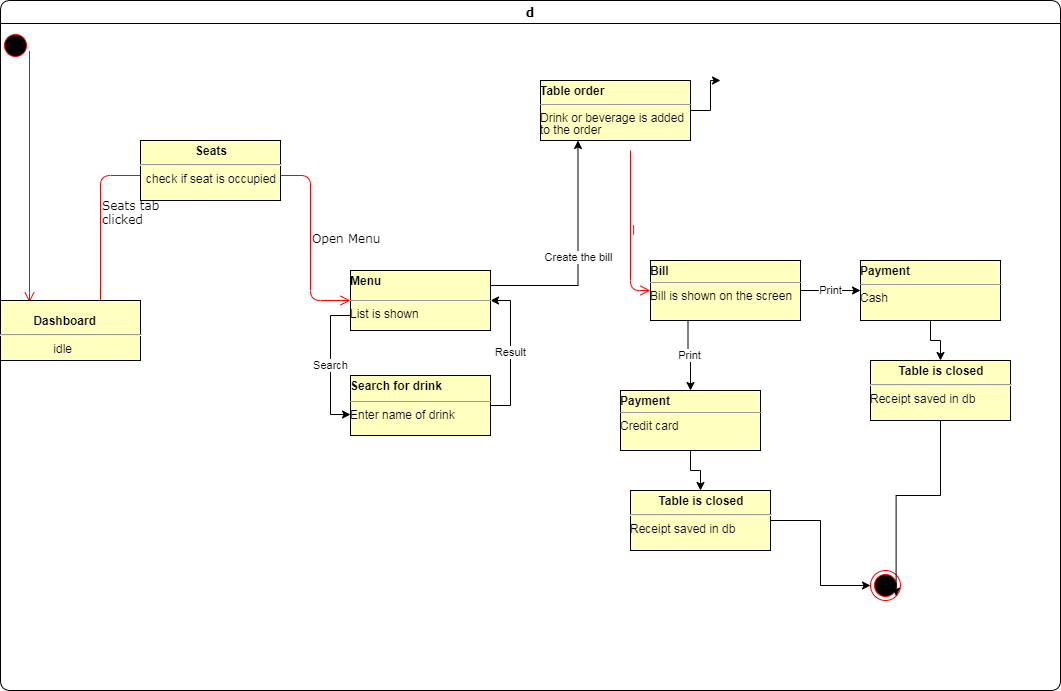

The diagram above was exported from draw.io. Its source (the exported page's mxGraphModel, read from the mxfile embedded in the PNG):
<mxGraphModel dx="1102" dy="575" grid="1" gridSize="10" guides="1" tooltips="1" connect="1" arrows="1" fold="1" page="1" pageScale="1" pageWidth="1100" pageHeight="850" background="#ffffff" math="0" shadow="0">
  <root>
    <mxCell id="0" />
    <mxCell id="1" parent="0" />
    <mxCell id="2a3bc250acf0617d-7" value="d" style="swimlane;whiteSpace=wrap;html=1;rounded=1;shadow=0;comic=0;labelBackgroundColor=none;strokeWidth=1;fontFamily=Verdana;fontSize=12;align=center;" parent="1" vertex="1">
      <mxGeometry x="20" y="260" width="1060" height="690" as="geometry" />
    </mxCell>
    <mxCell id="3cde6dad864a17aa-10" value="Seats tab&amp;nbsp;&lt;br&gt;clicked" style="edgeStyle=elbowEdgeStyle;html=1;labelBackgroundColor=none;endArrow=open;endSize=8;strokeColor=#ff0000;fontFamily=Verdana;fontSize=12;align=left;" parent="2a3bc250acf0617d-7" source="V4r5G-ZUapp7nJDUgVN5-25" edge="1">
      <mxGeometry relative="1" as="geometry">
        <mxPoint x="130" y="290" as="sourcePoint" />
        <mxPoint x="150" y="175" as="targetPoint" />
        <Array as="points">
          <mxPoint x="100" y="320" />
          <mxPoint x="100" y="300" />
          <mxPoint x="100" y="180" />
          <mxPoint x="155" y="270" />
        </Array>
      </mxGeometry>
    </mxCell>
    <mxCell id="24f968d109e7d6b4-3" value="" style="ellipse;html=1;shape=endState;fillColor=#000000;strokeColor=#ff0000;rounded=1;shadow=0;comic=0;labelBackgroundColor=none;fontFamily=Verdana;fontSize=12;fontColor=#000000;align=center;" parent="2a3bc250acf0617d-7" vertex="1">
      <mxGeometry x="870" y="570" width="30" height="30" as="geometry" />
    </mxCell>
    <mxCell id="3cde6dad864a17aa-9" style="edgeStyle=elbowEdgeStyle;html=1;labelBackgroundColor=none;endArrow=open;endSize=8;strokeColor=#ff0000;fontFamily=Verdana;fontSize=12;align=left;entryX=0.207;entryY=0.033;entryDx=0;entryDy=0;entryPerimeter=0;" parent="2a3bc250acf0617d-7" source="2a3bc250acf0617d-3" target="V4r5G-ZUapp7nJDUgVN5-25" edge="1">
      <mxGeometry relative="1" as="geometry">
        <mxPoint x="29.039999999999964" y="286.98" as="targetPoint" />
        <Array as="points">
          <mxPoint x="29" y="300" />
        </Array>
      </mxGeometry>
    </mxCell>
    <mxCell id="2a3bc250acf0617d-3" value="" style="ellipse;html=1;shape=startState;fillColor=#000000;strokeColor=#ff0000;rounded=1;shadow=0;comic=0;labelBackgroundColor=none;fontFamily=Verdana;fontSize=12;fontColor=#000000;align=center;direction=south;" parent="2a3bc250acf0617d-7" vertex="1">
      <mxGeometry y="30" width="30" height="30" as="geometry" />
    </mxCell>
    <mxCell id="3cde6dad864a17aa-11" value="Open Menu" style="edgeStyle=elbowEdgeStyle;html=1;labelBackgroundColor=none;endArrow=open;endSize=8;strokeColor=#ff0000;fontFamily=Verdana;fontSize=12;align=left;" parent="2a3bc250acf0617d-7" edge="1">
      <mxGeometry relative="1" as="geometry">
        <mxPoint x="270" y="175" as="sourcePoint" />
        <mxPoint x="350" y="300" as="targetPoint" />
      </mxGeometry>
    </mxCell>
    <mxCell id="V4r5G-ZUapp7nJDUgVN5-7" value="l" style="edgeStyle=elbowEdgeStyle;html=1;labelBackgroundColor=none;endArrow=open;endSize=8;strokeColor=#ff0000;fontFamily=Verdana;fontSize=12;align=left;entryX=0;entryY=0.5;entryDx=0;entryDy=0;" edge="1" parent="2a3bc250acf0617d-7" target="V4r5G-ZUapp7nJDUgVN5-39">
      <mxGeometry relative="1" as="geometry">
        <mxPoint x="630" y="150" as="sourcePoint" />
        <mxPoint x="700" y="300" as="targetPoint" />
        <Array as="points">
          <mxPoint x="630" y="220" />
          <mxPoint x="660" y="210" />
        </Array>
      </mxGeometry>
    </mxCell>
    <mxCell id="V4r5G-ZUapp7nJDUgVN5-25" value="&lt;br&gt;&amp;nbsp; &amp;nbsp; &amp;nbsp; &amp;nbsp; &lt;b&gt;&amp;nbsp; Dashboard&lt;/b&gt;&lt;br&gt;&lt;hr&gt;&amp;nbsp; &amp;nbsp; &amp;nbsp; &amp;nbsp; &amp;nbsp; &amp;nbsp; &amp;nbsp; &amp;nbsp; idle&lt;p style=&quot;margin: 0px ; margin-top: 4px ; text-align: center&quot;&gt;&lt;/p&gt;" style="verticalAlign=top;align=left;overflow=fill;fontSize=12;fontFamily=Helvetica;html=1;fillColor=#FFFFC0;" vertex="1" parent="2a3bc250acf0617d-7">
      <mxGeometry y="300" width="140" height="60" as="geometry" />
    </mxCell>
    <mxCell id="V4r5G-ZUapp7nJDUgVN5-26" value="&lt;p style=&quot;margin: 0px ; margin-top: 4px ; text-align: center&quot;&gt;&lt;b&gt;Seats&lt;/b&gt;&lt;/p&gt;&lt;hr&gt;&lt;p style=&quot;margin: 0px ; margin-top: 4px ; text-align: center&quot;&gt;check if seat is occupied&lt;/p&gt;&lt;div style=&quot;height: 2px&quot;&gt;&lt;br&gt;&lt;/div&gt;" style="verticalAlign=top;align=left;overflow=fill;fontSize=12;fontFamily=Helvetica;html=1;fillColor=#FFFFC0;" vertex="1" parent="2a3bc250acf0617d-7">
      <mxGeometry x="140" y="140" width="140" height="60" as="geometry" />
    </mxCell>
    <mxCell id="V4r5G-ZUapp7nJDUgVN5-32" value="Result" style="edgeStyle=orthogonalEdgeStyle;rounded=0;orthogonalLoop=1;jettySize=auto;html=1;exitX=1;exitY=0.5;exitDx=0;exitDy=0;entryX=1;entryY=0.5;entryDx=0;entryDy=0;" edge="1" parent="2a3bc250acf0617d-7" source="V4r5G-ZUapp7nJDUgVN5-29" target="V4r5G-ZUapp7nJDUgVN5-30">
      <mxGeometry relative="1" as="geometry" />
    </mxCell>
    <mxCell id="V4r5G-ZUapp7nJDUgVN5-29" value="&lt;p style=&quot;margin: 0px ; margin-top: 4px ; text-align: center&quot;&gt;&lt;/p&gt;&lt;div style=&quot;height: 2px&quot;&gt;&lt;b&gt;Search for drink&lt;/b&gt;&lt;/div&gt;&lt;div style=&quot;height: 2px&quot;&gt;&lt;b&gt;&lt;br&gt;&lt;/b&gt;&lt;/div&gt;&lt;div style=&quot;height: 2px&quot;&gt;&lt;b&gt;&lt;br&gt;&lt;/b&gt;&lt;/div&gt;&lt;div style=&quot;height: 2px&quot;&gt;&lt;b&gt;&lt;br&gt;&lt;/b&gt;&lt;/div&gt;&lt;div style=&quot;height: 2px&quot;&gt;&lt;b&gt;&lt;br&gt;&lt;/b&gt;&lt;/div&gt;&lt;div style=&quot;height: 2px&quot;&gt;&lt;b&gt;&lt;br&gt;&lt;/b&gt;&lt;/div&gt;&lt;div style=&quot;height: 2px&quot;&gt;&lt;b&gt;&lt;br&gt;&lt;/b&gt;&lt;/div&gt;&lt;div style=&quot;height: 2px&quot;&gt;&lt;b&gt;&lt;br&gt;&lt;/b&gt;&lt;/div&gt;&lt;hr size=&quot;1&quot;&gt;&lt;div style=&quot;height: 2px&quot;&gt;Enter name of drink&lt;/div&gt;" style="verticalAlign=top;align=left;overflow=fill;fontSize=12;fontFamily=Helvetica;html=1;fillColor=#FFFFC0;" vertex="1" parent="2a3bc250acf0617d-7">
      <mxGeometry x="350" y="375" width="140" height="60" as="geometry" />
    </mxCell>
    <mxCell id="V4r5G-ZUapp7nJDUgVN5-33" value="Create the bill" style="edgeStyle=orthogonalEdgeStyle;rounded=0;orthogonalLoop=1;jettySize=auto;html=1;exitX=1;exitY=0.25;exitDx=0;exitDy=0;entryX=0.25;entryY=1;entryDx=0;entryDy=0;" edge="1" parent="2a3bc250acf0617d-7" source="V4r5G-ZUapp7nJDUgVN5-30" target="V4r5G-ZUapp7nJDUgVN5-35">
      <mxGeometry relative="1" as="geometry">
        <mxPoint x="602" y="151.98000000000002" as="targetPoint" />
      </mxGeometry>
    </mxCell>
    <mxCell id="V4r5G-ZUapp7nJDUgVN5-38" value="Search" style="edgeStyle=orthogonalEdgeStyle;rounded=0;orthogonalLoop=1;jettySize=auto;html=1;exitX=0;exitY=0.75;exitDx=0;exitDy=0;entryX=0;entryY=0.65;entryDx=0;entryDy=0;entryPerimeter=0;" edge="1" parent="2a3bc250acf0617d-7" source="V4r5G-ZUapp7nJDUgVN5-30" target="V4r5G-ZUapp7nJDUgVN5-29">
      <mxGeometry relative="1" as="geometry" />
    </mxCell>
    <mxCell id="V4r5G-ZUapp7nJDUgVN5-30" value="&lt;p style=&quot;margin: 0px ; margin-top: 4px ; text-align: center&quot;&gt;&lt;/p&gt;&lt;div style=&quot;height: 2px&quot;&gt;&lt;b&gt;Menu&lt;/b&gt;&lt;/div&gt;&lt;div style=&quot;height: 2px&quot;&gt;&lt;b&gt;&lt;br&gt;&lt;/b&gt;&lt;/div&gt;&lt;div style=&quot;height: 2px&quot;&gt;&lt;b&gt;&lt;br&gt;&lt;/b&gt;&lt;/div&gt;&lt;div style=&quot;height: 2px&quot;&gt;&lt;b&gt;&lt;br&gt;&lt;/b&gt;&lt;/div&gt;&lt;div style=&quot;height: 2px&quot;&gt;&lt;b&gt;&lt;br&gt;&lt;/b&gt;&lt;/div&gt;&lt;div style=&quot;height: 2px&quot;&gt;&lt;b&gt;&lt;br&gt;&lt;/b&gt;&lt;/div&gt;&lt;div style=&quot;height: 2px&quot;&gt;&lt;b&gt;&lt;br&gt;&lt;/b&gt;&lt;/div&gt;&lt;div style=&quot;height: 2px&quot;&gt;&lt;b&gt;&lt;br&gt;&lt;/b&gt;&lt;/div&gt;&lt;div style=&quot;height: 2px&quot;&gt;&lt;b&gt;&lt;br&gt;&lt;/b&gt;&lt;/div&gt;&lt;div style=&quot;height: 2px&quot;&gt;&lt;b&gt;&lt;br&gt;&lt;/b&gt;&lt;/div&gt;&lt;hr size=&quot;1&quot;&gt;&lt;div style=&quot;height: 2px&quot;&gt;List is shown&lt;/div&gt;" style="verticalAlign=top;align=left;overflow=fill;fontSize=12;fontFamily=Helvetica;html=1;fillColor=#FFFFC0;" vertex="1" parent="2a3bc250acf0617d-7">
      <mxGeometry x="350" y="270" width="140" height="60" as="geometry" />
    </mxCell>
    <mxCell id="V4r5G-ZUapp7nJDUgVN5-35" value="&lt;p style=&quot;margin: 0px ; margin-top: 4px ; text-align: center&quot;&gt;&lt;/p&gt;&lt;div style=&quot;height: 2px&quot;&gt;&lt;b&gt;Table order&lt;/b&gt;&lt;/div&gt;&lt;div style=&quot;height: 2px&quot;&gt;&lt;b&gt;&lt;br&gt;&lt;/b&gt;&lt;/div&gt;&lt;div style=&quot;height: 2px&quot;&gt;&lt;b&gt;&lt;br&gt;&lt;/b&gt;&lt;/div&gt;&lt;div style=&quot;height: 2px&quot;&gt;&lt;b&gt;&lt;br&gt;&lt;/b&gt;&lt;/div&gt;&lt;div style=&quot;height: 2px&quot;&gt;&lt;b&gt;&lt;br&gt;&lt;/b&gt;&lt;/div&gt;&lt;div style=&quot;height: 2px&quot;&gt;&lt;b&gt;&lt;br&gt;&lt;/b&gt;&lt;/div&gt;&lt;div style=&quot;height: 2px&quot;&gt;&lt;b&gt;&lt;br&gt;&lt;/b&gt;&lt;/div&gt;&lt;hr size=&quot;1&quot;&gt;&lt;div style=&quot;height: 2px&quot;&gt;Drink or beverage is added&lt;/div&gt;&lt;div style=&quot;height: 2px&quot;&gt;&lt;br&gt;&lt;/div&gt;&lt;div style=&quot;height: 2px&quot;&gt;&lt;br&gt;&lt;/div&gt;&lt;div style=&quot;height: 2px&quot;&gt;&lt;br&gt;&lt;/div&gt;&lt;div style=&quot;height: 2px&quot;&gt;&lt;br&gt;&lt;/div&gt;&lt;div style=&quot;height: 2px&quot;&gt;&lt;br&gt;&lt;/div&gt;&lt;div style=&quot;height: 2px&quot;&gt;to the order&lt;/div&gt;" style="verticalAlign=top;align=left;overflow=fill;fontSize=12;fontFamily=Helvetica;html=1;fillColor=#FFFFC0;" vertex="1" parent="2a3bc250acf0617d-7">
      <mxGeometry x="540" y="80" width="150" height="60" as="geometry" />
    </mxCell>
    <mxCell id="V4r5G-ZUapp7nJDUgVN5-43" value="Print" style="edgeStyle=orthogonalEdgeStyle;rounded=0;orthogonalLoop=1;jettySize=auto;html=1;" edge="1" parent="2a3bc250acf0617d-7" source="V4r5G-ZUapp7nJDUgVN5-39" target="V4r5G-ZUapp7nJDUgVN5-42">
      <mxGeometry relative="1" as="geometry" />
    </mxCell>
    <mxCell id="V4r5G-ZUapp7nJDUgVN5-50" value="Print" style="edgeStyle=orthogonalEdgeStyle;rounded=0;orthogonalLoop=1;jettySize=auto;html=1;exitX=0.25;exitY=1;exitDx=0;exitDy=0;entryX=0.5;entryY=0;entryDx=0;entryDy=0;" edge="1" parent="2a3bc250acf0617d-7" source="V4r5G-ZUapp7nJDUgVN5-39" target="V4r5G-ZUapp7nJDUgVN5-48">
      <mxGeometry relative="1" as="geometry" />
    </mxCell>
    <mxCell id="V4r5G-ZUapp7nJDUgVN5-39" value="&lt;p style=&quot;margin: 0px ; margin-top: 4px ; text-align: center&quot;&gt;&lt;/p&gt;&lt;div style=&quot;height: 2px&quot;&gt;&lt;b&gt;Bill&lt;/b&gt;&lt;/div&gt;&lt;div style=&quot;height: 2px&quot;&gt;&lt;b&gt;&lt;br&gt;&lt;/b&gt;&lt;/div&gt;&lt;div style=&quot;height: 2px&quot;&gt;&lt;b&gt;&lt;br&gt;&lt;/b&gt;&lt;/div&gt;&lt;div style=&quot;height: 2px&quot;&gt;&lt;b&gt;&lt;br&gt;&lt;/b&gt;&lt;/div&gt;&lt;div style=&quot;height: 2px&quot;&gt;&lt;b&gt;&lt;br&gt;&lt;/b&gt;&lt;/div&gt;&lt;div style=&quot;height: 2px&quot;&gt;&lt;b&gt;&lt;br&gt;&lt;/b&gt;&lt;/div&gt;&lt;hr size=&quot;1&quot;&gt;&lt;div style=&quot;height: 2px&quot;&gt;Bill is shown on the screen&lt;/div&gt;" style="verticalAlign=top;align=left;overflow=fill;fontSize=12;fontFamily=Helvetica;html=1;fillColor=#FFFFC0;" vertex="1" parent="2a3bc250acf0617d-7">
      <mxGeometry x="650" y="260" width="150" height="60" as="geometry" />
    </mxCell>
    <mxCell id="V4r5G-ZUapp7nJDUgVN5-60" style="edgeStyle=orthogonalEdgeStyle;rounded=0;orthogonalLoop=1;jettySize=auto;html=1;exitX=0.5;exitY=1;exitDx=0;exitDy=0;" edge="1" parent="2a3bc250acf0617d-7" source="V4r5G-ZUapp7nJDUgVN5-42" target="V4r5G-ZUapp7nJDUgVN5-54">
      <mxGeometry relative="1" as="geometry" />
    </mxCell>
    <mxCell id="V4r5G-ZUapp7nJDUgVN5-42" value="&lt;p style=&quot;margin: 0px ; margin-top: 4px ; text-align: center&quot;&gt;&lt;/p&gt;&lt;div style=&quot;height: 2px&quot;&gt;&lt;b&gt;Payment&lt;/b&gt;&lt;/div&gt;&lt;div style=&quot;height: 2px&quot;&gt;&lt;b&gt;&lt;br&gt;&lt;/b&gt;&lt;/div&gt;&lt;div style=&quot;height: 2px&quot;&gt;&lt;b&gt;&lt;br&gt;&lt;/b&gt;&lt;/div&gt;&lt;div style=&quot;height: 2px&quot;&gt;&lt;b&gt;&lt;br&gt;&lt;/b&gt;&lt;/div&gt;&lt;div style=&quot;height: 2px&quot;&gt;&lt;b&gt;&lt;br&gt;&lt;/b&gt;&lt;/div&gt;&lt;div style=&quot;height: 2px&quot;&gt;&lt;b&gt;&lt;br&gt;&lt;/b&gt;&lt;/div&gt;&lt;div style=&quot;height: 2px&quot;&gt;&lt;b&gt;&lt;br&gt;&lt;/b&gt;&lt;/div&gt;&lt;hr size=&quot;1&quot;&gt;&lt;div style=&quot;height: 2px&quot;&gt;Cash&lt;/div&gt;" style="verticalAlign=top;align=left;overflow=fill;fontSize=12;fontFamily=Helvetica;html=1;fillColor=#FFFFC0;" vertex="1" parent="2a3bc250acf0617d-7">
      <mxGeometry x="860" y="260" width="140" height="60" as="geometry" />
    </mxCell>
    <mxCell id="V4r5G-ZUapp7nJDUgVN5-59" style="edgeStyle=orthogonalEdgeStyle;rounded=0;orthogonalLoop=1;jettySize=auto;html=1;" edge="1" parent="2a3bc250acf0617d-7" source="V4r5G-ZUapp7nJDUgVN5-48" target="V4r5G-ZUapp7nJDUgVN5-53">
      <mxGeometry relative="1" as="geometry" />
    </mxCell>
    <mxCell id="V4r5G-ZUapp7nJDUgVN5-48" value="&lt;p style=&quot;margin: 0px ; margin-top: 4px ; text-align: center&quot;&gt;&lt;/p&gt;&lt;div style=&quot;height: 2px&quot;&gt;&lt;b&gt;Payment&lt;/b&gt;&lt;/div&gt;&lt;div style=&quot;height: 2px&quot;&gt;&lt;b&gt;&lt;br&gt;&lt;/b&gt;&lt;/div&gt;&lt;div style=&quot;height: 2px&quot;&gt;&lt;b&gt;&lt;br&gt;&lt;/b&gt;&lt;/div&gt;&lt;div style=&quot;height: 2px&quot;&gt;&lt;b&gt;&lt;br&gt;&lt;/b&gt;&lt;/div&gt;&lt;div style=&quot;height: 2px&quot;&gt;&lt;b&gt;&lt;br&gt;&lt;/b&gt;&lt;/div&gt;&lt;div style=&quot;height: 2px&quot;&gt;&lt;b&gt;&lt;br&gt;&lt;/b&gt;&lt;/div&gt;&lt;hr size=&quot;1&quot;&gt;&lt;div style=&quot;height: 2px&quot;&gt;Credit card&lt;/div&gt;" style="verticalAlign=top;align=left;overflow=fill;fontSize=12;fontFamily=Helvetica;html=1;fillColor=#FFFFC0;" vertex="1" parent="2a3bc250acf0617d-7">
      <mxGeometry x="620" y="390" width="140" height="60" as="geometry" />
    </mxCell>
    <mxCell id="V4r5G-ZUapp7nJDUgVN5-62" style="edgeStyle=orthogonalEdgeStyle;rounded=0;orthogonalLoop=1;jettySize=auto;html=1;entryX=1;entryY=1;entryDx=0;entryDy=0;" edge="1" parent="2a3bc250acf0617d-7" source="V4r5G-ZUapp7nJDUgVN5-54" target="24f968d109e7d6b4-3">
      <mxGeometry relative="1" as="geometry" />
    </mxCell>
    <mxCell id="V4r5G-ZUapp7nJDUgVN5-54" value="&lt;p style=&quot;margin: 0px ; margin-top: 4px ; text-align: center&quot;&gt;&lt;b&gt;Table is closed&lt;/b&gt;&lt;/p&gt;&lt;hr&gt;Receipt saved in db" style="verticalAlign=top;align=left;overflow=fill;fontSize=12;fontFamily=Helvetica;html=1;fillColor=#FFFFC0;" vertex="1" parent="2a3bc250acf0617d-7">
      <mxGeometry x="870" y="360" width="140" height="60" as="geometry" />
    </mxCell>
    <mxCell id="V4r5G-ZUapp7nJDUgVN5-61" style="edgeStyle=orthogonalEdgeStyle;rounded=0;orthogonalLoop=1;jettySize=auto;html=1;entryX=0;entryY=0.5;entryDx=0;entryDy=0;" edge="1" parent="2a3bc250acf0617d-7" source="V4r5G-ZUapp7nJDUgVN5-53" target="24f968d109e7d6b4-3">
      <mxGeometry relative="1" as="geometry" />
    </mxCell>
    <mxCell id="V4r5G-ZUapp7nJDUgVN5-53" value="&lt;p style=&quot;margin: 0px ; margin-top: 4px ; text-align: center&quot;&gt;&lt;b&gt;Table is closed&lt;/b&gt;&lt;/p&gt;&lt;hr&gt;Receipt saved in db" style="verticalAlign=top;align=left;overflow=fill;fontSize=12;fontFamily=Helvetica;html=1;fillColor=#FFFFC0;" vertex="1" parent="2a3bc250acf0617d-7">
      <mxGeometry x="630" y="490" width="140" height="60" as="geometry" />
    </mxCell>
    <mxCell id="V4r5G-ZUapp7nJDUgVN5-40" style="edgeStyle=orthogonalEdgeStyle;rounded=0;orthogonalLoop=1;jettySize=auto;html=1;exitX=1;exitY=0.5;exitDx=0;exitDy=0;" edge="1" parent="1" source="V4r5G-ZUapp7nJDUgVN5-35">
      <mxGeometry relative="1" as="geometry">
        <mxPoint x="740" y="340" as="targetPoint" />
      </mxGeometry>
    </mxCell>
  </root>
</mxGraphModel>